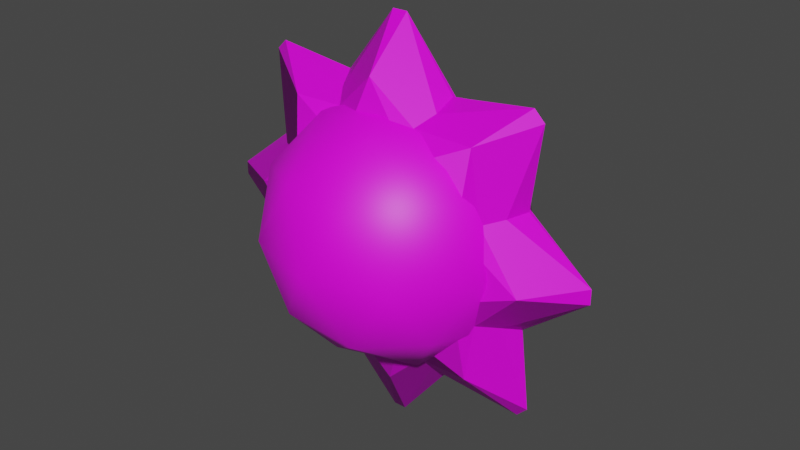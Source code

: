# Source: Sol.blend  (saved by Blender 3.1.7; exported with 4.5.12 LTS)
import bpy
from mathutils import Matrix  # noqa: F401  (used for matrix-valued properties, if any)

bpy.ops.wm.read_factory_settings(use_empty=True)
scene = bpy.context.scene
scene.name = 'Scene'

# ---- collections
col_collection = bpy.data.collections.new('Collection'); scene.collection.children.link(col_collection)

# ---- images (referenced by path relative to the original .blend; pixels are not part of the script)
import os
ASSET_DIR = os.environ.get("B2B_ASSET_DIR", "")  # directory of the original .blend (textures are referenced by path, not embedded)
HERE = os.path.dirname(os.path.abspath(__file__))  # packed textures are extracted next to this script under _unpacked/

def load_image(name, relpath, width, height, colorspace="sRGB"):
    """Load a texture the original file referenced (path relative to the .blend, or extracted next to this script)."""
    p = next((c for c in (os.path.join(HERE, relpath), os.path.join(ASSET_DIR, relpath)) if relpath and os.path.exists(c)), "")
    if p:
        img = bpy.data.images.load(p, check_existing=True)
        img.name = name
    else:  # same state as the original file: an image datablock whose file is absent (Cycles renders it pink)
        img = bpy.data.images.new(name, width, height)
        img.source = "FILE"
        img.filepath = "//" + (relpath or name)
    img.colorspace_settings.name = colorspace
    return img
img_sol01___default_base_color = load_image('_Sol01___Default Base Color', '', 1024, 1024, 'sRGB')
img_sol02___default_base_color = load_image('_Sol02___Default Base Color', '', 1024, 1024, 'sRGB')

# ---- materials (node trees are filled in below, after node groups)
mat_sol01___default = bpy.data.materials.new('_Sol01___Default')
mat_sol01___default.use_transparent_shadow = False
mat_sol02___default = bpy.data.materials.new('_Sol02___Default')
mat_sol02___default.use_transparent_shadow = False

# ---- material node trees
mat_sol01___default.use_nodes = True; mat_sol01___default.node_tree.nodes.clear()
_N = mat_sol01___default.node_tree.nodes; _L = mat_sol01___default.node_tree.links
n0 = _N.new('ShaderNodeBsdfPrincipled'); n0.name = 'Principled BSDF'; n0.location = (10, 300)
n0.distribution = 'GGX'
n0.subsurface_method = 'RANDOM_WALK_SKIN'
n0.inputs[3].default_value = 1.45
n0.inputs[27].default_value = (0.0, 0.0, 0.0, 1.0)
n0.inputs[28].default_value = 1.0
n1 = _N.new('ShaderNodeOutputMaterial'); n1.name = 'Material Output'; n1.location = (300, 300)
n2 = _N.new('ShaderNodeTexImage'); n2.name = 'Image Texture'; n2.location = (-280, 275)
n2.image = img_sol01___default_base_color
_L.new(n0.outputs[0], n1.inputs[0])
_L.new(n2.outputs[0], n0.inputs[0])
n1.is_active_output = True
mat_sol02___default.use_nodes = True; mat_sol02___default.node_tree.nodes.clear()
_N = mat_sol02___default.node_tree.nodes; _L = mat_sol02___default.node_tree.links
n0 = _N.new('ShaderNodeBsdfPrincipled'); n0.name = 'Principled BSDF'; n0.location = (10, 300)
n0.distribution = 'GGX'
n0.subsurface_method = 'RANDOM_WALK_SKIN'
n0.inputs[3].default_value = 1.45
n0.inputs[27].default_value = (0.0, 0.0, 0.0, 1.0)
n0.inputs[28].default_value = 1.0
n1 = _N.new('ShaderNodeOutputMaterial'); n1.name = 'Material Output'; n1.location = (300, 300)
n2 = _N.new('ShaderNodeTexImage'); n2.name = 'Image Texture'; n2.location = (-280, 275)
n2.image = img_sol02___default_base_color
_L.new(n0.outputs[0], n1.inputs[0])
_L.new(n2.outputs[0], n0.inputs[0])
n1.is_active_output = True

# ---- world
world_world = bpy.data.worlds.new('World'); scene.world = world_world
world_world.use_nodes = True; world_world.node_tree.nodes.clear()
_N = world_world.node_tree.nodes; _L = world_world.node_tree.links
n0 = _N.new('ShaderNodeOutputWorld'); n0.name = 'World Output'; n0.location = (300, 300)
n1 = _N.new('ShaderNodeBackground'); n1.name = 'Background'; n1.location = (10, 300)
n1.inputs[0].default_value = (0.05088, 0.05088, 0.05088, 1.0)
_L.new(n1.outputs[0], n0.inputs[0])
n0.is_active_output = True
world_world.color = (0.05088, 0.05088, 0.05088)
world_world.use_sun_shadow = False
world_world.sun_shadow_jitter_overblur = 0.0

# ---- meshes
me_sun_483 = bpy.data.meshes.new('Sun_483')
me_sun_483.from_pydata([(-0.2045, 60.96, 17.08), (9.212, 58.29, 17.08), (2.705, 58.29, 8.125), (15.82, 51.06, 17.08), (12.12, 52.47, 8.125), (4.746, 51.06, 1.844), (-7.823, 58.29, 11.55), (-4.913, 52.47, 2.59), (-13.17, 51.06, 7.664), (-7.823, 58.29, 22.62), (-15.44, 52.47, 17.08), (-13.17, 51.06, 26.5), (2.705, 58.29, 26.04), (-4.913, 52.47, 31.57), (4.746, 51.06, 32.32), (12.12, 52.47, 26.04), (16.83, 43.05, 22.62), (16.83, 43.05, 11.55), (12.76, 35.04, 26.5), (15.03, 33.63, 17.08), (12.76, 35.04, 7.664), (10.32, 43.05, 2.59), (-0.2045, 43.05, -0.8311), (4.504, 33.63, 2.59), (-5.155, 35.04, 1.844), (-10.73, 43.05, 2.59), (-17.24, 43.05, 11.55), (-12.53, 33.63, 8.125), (-16.23, 35.04, 17.08), (-17.24, 43.05, 22.62), (-10.73, 43.05, 31.57), (-12.53, 33.63, 26.04), (-5.155, 35.04, 32.32), (-0.2045, 43.05, 34.99), (10.32, 43.05, 31.57), (4.504, 33.63, 31.57), (-0.2045, 25.14, 17.08), (-3.115, 27.81, 8.125), (7.414, 27.81, 11.55), (-9.622, 27.81, 17.08), (-3.115, 27.81, 26.04), (7.414, 27.81, 22.62), (-0.029, 61.25, 17.06), (19.06, 63.61, 17.06), (-0.029, 58.81, 13.53), (20.53, 62.13, 17.06), (13.49, 58.66, 13.2), (-0.029, 52.15, 10.96), (18.18, 43.05, 17.06), (15.74, 43.05, 13.53), (12.31, 43.05, 10.96), (-0.029, 43.05, 10.01), (-19.19, 63.53, 17.06), (-13.55, 58.66, 13.2), (-20.51, 62.21, 17.06), (-12.37, 43.05, 10.96), (-15.79, 43.05, 13.53), (-18.23, 43.05, 17.06), (-0.029, 58.81, 20.58), (-13.55, 58.66, 20.91), (-0.029, 52.15, 23.15), (-15.79, 43.05, 20.58), (-12.37, 43.05, 23.15), (-0.029, 43.05, 24.1), (13.49, 58.66, 20.91), (12.31, 43.05, 23.15), (15.74, 43.05, 20.58), (-0.029, 24.85, 17.06), (-0.029, 27.28, 13.53), (19.07, 22.5, 17.06), (-0.029, 33.95, 10.96), (13.49, 27.44, 13.2), (20.52, 23.95, 17.06), (-19.22, 22.6, 17.06), (-20.48, 23.86, 17.06), (-13.55, 27.44, 13.2), (-0.029, 27.28, 20.58), (-0.029, 33.95, 23.15), (-13.55, 27.44, 20.91), (13.49, 27.44, 20.91), (-12.9, 55.92, 17.06), (-1.073, 71.08, 17.06), (-11.18, 54.2, 13.53), (1.015, 71.08, 17.06), (-1.508, 63.65, 13.2), (-6.465, 49.49, 10.96), (12.84, 55.92, 17.06), (11.12, 54.2, 13.53), (8.698, 51.78, 10.96), (-0.029, 43.05, 10.01), (-28.06, 43.98, 17.06), (-20.63, 44.53, 13.2), (-28.06, 42.12, 17.06), (-8.756, 34.32, 10.96), (-11.18, 31.9, 13.53), (-12.9, 30.18, 17.06), (-11.18, 54.2, 20.58), (-20.63, 44.53, 20.91), (-6.465, 49.49, 23.15), (-11.18, 31.9, 20.58), (-8.756, 34.32, 23.15), (-0.029, 43.05, 24.1), (-1.508, 63.65, 20.91), (8.698, 51.78, 23.15), (11.12, 54.2, 20.58), (12.84, 30.18, 17.06), (11.12, 31.9, 13.53), (28.0, 42.02, 17.06), (6.407, 36.61, 10.96), (20.57, 41.57, 13.2), (28.0, 44.07, 17.06), (0.8604, 15.02, 17.06), (-0.9184, 15.02, 17.06), (1.45, 22.45, 13.2), (11.12, 31.9, 20.58), (6.407, 36.61, 23.15), (1.45, 22.45, 20.91), (20.57, 41.57, 20.91)], [], [(0, 1, 2), (1, 3, 4), (1, 4, 2), (2, 4, 5), (0, 2, 6), (2, 5, 7), (2, 7, 6), (6, 7, 8), (0, 6, 9), (6, 8, 10), (6, 10, 9), (9, 10, 11), (0, 9, 12), (9, 11, 13), (9, 13, 12), (12, 13, 14), (0, 12, 1), (12, 14, 15), (12, 15, 1), (1, 15, 3), (3, 16, 17), (16, 18, 19), (16, 19, 17), (17, 19, 20), (5, 21, 22), (21, 20, 23), (21, 23, 22), (22, 23, 24), (8, 25, 26), (25, 24, 27), (25, 27, 26), (26, 27, 28), (11, 29, 30), (29, 28, 31), (29, 31, 30), (30, 31, 32), (14, 33, 34), (33, 32, 35), (33, 35, 34), (34, 35, 18), (20, 21, 17), (21, 5, 4), (21, 4, 17), (17, 4, 3), (24, 25, 22), (25, 8, 7), (25, 7, 22), (22, 7, 5), (28, 29, 26), (29, 11, 10), (29, 10, 26), (26, 10, 8), (32, 33, 30), (33, 14, 13), (33, 13, 30), (30, 13, 11), (18, 16, 34), (16, 3, 15), (16, 15, 34), (34, 15, 14), (36, 37, 38), (37, 24, 23), (37, 23, 38), (38, 23, 20), (36, 39, 37), (39, 28, 27), (39, 27, 37), (37, 27, 24), (36, 40, 39), (40, 32, 31), (40, 31, 39), (39, 31, 28), (36, 41, 40), (41, 18, 35), (41, 35, 40), (40, 35, 32), (36, 38, 41), (38, 20, 19), (38, 19, 41), (41, 19, 18), (42, 43, 44), (43, 45, 46), (43, 46, 44), (44, 46, 47), (45, 48, 49), (45, 49, 46), (46, 49, 50), (46, 50, 47), (47, 50, 51), (42, 44, 52), (44, 47, 53), (44, 53, 52), (52, 53, 54), (47, 51, 55), (47, 55, 53), (53, 55, 56), (53, 56, 54), (54, 56, 57), (42, 52, 58), (52, 54, 59), (52, 59, 58), (58, 59, 60), (54, 57, 61), (54, 61, 59), (59, 61, 62), (59, 62, 60), (60, 62, 63), (42, 58, 43), (58, 60, 64), (58, 64, 43), (43, 64, 45), (60, 63, 65), (60, 65, 64), (64, 65, 66), (64, 66, 45), (45, 66, 48), (67, 68, 69), (68, 70, 71), (68, 71, 69), (69, 71, 72), (70, 51, 50), (70, 50, 71), (71, 50, 49), (71, 49, 72), (72, 49, 48), (67, 73, 68), (73, 74, 75), (73, 75, 68), (68, 75, 70), (74, 57, 56), (74, 56, 75), (75, 56, 55), (75, 55, 70), (70, 55, 51), (67, 76, 73), (76, 77, 78), (76, 78, 73), (73, 78, 74), (77, 63, 62), (77, 62, 78), (78, 62, 61), (78, 61, 74), (74, 61, 57), (67, 69, 76), (69, 72, 79), (69, 79, 76), (76, 79, 77), (72, 48, 66), (72, 66, 79), (79, 66, 65), (79, 65, 77), (77, 65, 63), (80, 81, 82), (81, 83, 84), (81, 84, 82), (82, 84, 85), (83, 86, 87), (83, 87, 84), (84, 87, 88), (84, 88, 85), (85, 88, 89), (80, 82, 90), (82, 85, 91), (82, 91, 90), (90, 91, 92), (85, 89, 93), (85, 93, 91), (91, 93, 94), (91, 94, 92), (92, 94, 95), (80, 90, 96), (90, 92, 97), (90, 97, 96), (96, 97, 98), (92, 95, 99), (92, 99, 97), (97, 99, 100), (97, 100, 98), (98, 100, 101), (80, 96, 81), (96, 98, 102), (96, 102, 81), (81, 102, 83), (98, 101, 103), (98, 103, 102), (102, 103, 104), (102, 104, 83), (83, 104, 86), (105, 106, 107), (106, 108, 109), (106, 109, 107), (107, 109, 110), (108, 89, 88), (108, 88, 109), (109, 88, 87), (109, 87, 110), (110, 87, 86), (105, 111, 106), (111, 112, 113), (111, 113, 106), (106, 113, 108), (112, 95, 94), (112, 94, 113), (113, 94, 93), (113, 93, 108), (108, 93, 89), (105, 114, 111), (114, 115, 116), (114, 116, 111), (111, 116, 112), (115, 101, 100), (115, 100, 116), (116, 100, 99), (116, 99, 112), (112, 99, 95), (105, 107, 114), (107, 110, 117), (107, 117, 114), (114, 117, 115), (110, 86, 104), (110, 104, 117), (117, 104, 103), (117, 103, 115), (115, 103, 101)])
me_sun_483.polygons.foreach_set('use_smooth', [1, 1, 1, 1, 1, 1, 1, 1, 1, 1, 1, 1, 1, 1, 1, 1, 1, 1, 1, 1, 1, 1, 1, 1, 1, 1, 1, 1, 1, 1, 1, 1, 1, 1, 1, 1, 1, 1, 1, 1, 1, 1, 1, 1, 1, 1, 1, 1, 1, 1, 1, 1, 1, 1, 1, 1, 1, 1, 1, 1, 1, 1, 1, 1, 1, 1, 1, 1, 1, 1, 1, 1, 1, 1, 1, 1, 1, 1, 1, 1, 0, 0, 0, 0, 0, 0, 0, 0, 0, 0, 0, 0, 0, 0, 0, 0, 0, 0, 0, 0, 0, 0, 0, 0, 0, 0, 0, 0, 0, 0, 0, 0, 0, 0, 0, 0, 0, 0, 0, 0, 0, 0, 0, 0, 0, 0, 0, 0, 0, 0, 0, 0, 0, 0, 0, 0, 0, 0, 0, 0, 0, 0, 0, 0, 0, 0, 0, 0, 0, 0, 0, 0, 0, 0, 0, 0, 0, 0, 0, 0, 0, 0, 0, 0, 0, 0, 0, 0, 0, 0, 0, 0, 0, 0, 0, 0, 0, 0, 0, 0, 0, 0, 0, 0, 0, 0, 0, 0, 0, 0, 0, 0, 0, 0, 0, 0, 0, 0, 0, 0, 0, 0, 0, 0, 0, 0, 0, 0, 0, 0, 0, 0, 0, 0, 0, 0, 0, 0, 0, 0, 0, 0, 0, 0])
me_sun_483.polygons.foreach_set('material_index', [0, 0, 0, 0, 0, 0, 0, 0, 0, 0, 0, 0, 0, 0, 0, 0, 0, 0, 0, 0, 0, 0, 0, 0, 0, 0, 0, 0, 0, 0, 0, 0, 0, 0, 0, 0, 0, 0, 0, 0, 0, 0, 0, 0, 0, 0, 0, 0, 0, 0, 0, 0, 0, 0, 0, 0, 0, 0, 0, 0, 0, 0, 0, 0, 0, 0, 0, 0, 0, 0, 0, 0, 0, 0, 0, 0, 0, 0, 0, 0, 1, 1, 1, 1, 1, 1, 1, 1, 1, 1, 1, 1, 1, 1, 1, 1, 1, 1, 1, 1, 1, 1, 1, 1, 1, 1, 1, 1, 1, 1, 1, 1, 1, 1, 1, 1, 1, 1, 1, 1, 1, 1, 1, 1, 1, 1, 1, 1, 1, 1, 1, 1, 1, 1, 1, 1, 1, 1, 1, 1, 1, 1, 1, 1, 1, 1, 1, 1, 1, 1, 1, 1, 1, 1, 1, 1, 1, 1, 1, 1, 1, 1, 1, 1, 1, 1, 1, 1, 1, 1, 1, 1, 1, 1, 1, 1, 1, 1, 1, 1, 1, 1, 1, 1, 1, 1, 1, 1, 1, 1, 1, 1, 1, 1, 1, 1, 1, 1, 1, 1, 1, 1, 1, 1, 1, 1, 1, 1, 1, 1, 1, 1, 1, 1, 1, 1, 1, 1, 1, 1, 1, 1, 1, 1])
_uv = me_sun_483.uv_layers.new(name='UVMap')
_uv.uv.foreach_set('vector', [0.6, 1.0, 0.5, 0.8238, 0.7, 0.8238, 0.5, 0.8238, 0.5, 0.6476, 0.6, 0.6762, 0.5, 0.8238, 0.6, 0.6762, 0.7, 0.8238, 0.7, 0.8238, 0.6, 0.6762, 0.7, 0.6476, 0.8, 1.0, 0.7, 0.8238, 0.9, 0.8238, 0.7, 0.8238, 0.7, 0.6476, 0.8, 0.6762, 0.7, 0.8238, 0.8, 0.6762, 0.9, 0.8238, 0.9, 0.8238, 0.8, 0.6762, 0.9, 0.6476, 0.0, 1.0, -0.1, 0.8238, 0.1, 0.8238, -0.1, 0.8238, -0.1, 0.6476, 0.0, 0.6762, -0.1, 0.8238, 0.0, 0.6762, 0.1, 0.8238, 0.1, 0.8238, 0.0, 0.6762, 0.1, 0.6476, 0.2, 1.0, 0.1, 0.8238, 0.3, 0.8238, 0.1, 0.8238, 0.1, 0.6476, 0.2, 0.6762, 0.1, 0.8238, 0.2, 0.6762, 0.3, 0.8238, 0.3, 0.8238, 0.2, 0.6762, 0.3, 0.6476, 0.4, 1.0, 0.3, 0.8238, 0.5, 0.8238, 0.3, 0.8238, 0.3, 0.6476, 0.4, 0.6762, 0.3, 0.8238, 0.4, 0.6762, 0.5, 0.8238, 0.5, 0.8238, 0.4, 0.6762, 0.5, 0.6476, 0.5, 0.6476, 0.45, 0.5, 0.55, 0.5, 0.45, 0.5, 0.4, 0.3524, 0.5, 0.3238, 0.45, 0.5, 0.5, 0.3238, 0.55, 0.5, 0.55, 0.5, 0.5, 0.3238, 0.6, 0.3524, 0.7, 0.6476, 0.65, 0.5, 0.75, 0.5, 0.65, 0.5, 0.6, 0.3524, 0.7, 0.3238, 0.65, 0.5, 0.7, 0.3238, 0.75, 0.5, 0.75, 0.5, 0.7, 0.3238, 0.8, 0.3524, 0.9, 0.6476, 0.85, 0.5, 0.95, 0.5, 0.85, 0.5, 0.8, 0.3524, 0.9, 0.3238, 0.85, 0.5, 0.9, 0.3238, 0.95, 0.5, -0.05, 0.5, -0.1, 0.3238, 0.0, 0.3524, 0.1, 0.6476, 0.05, 0.5, 0.15, 0.5, 0.05, 0.5, 0.0, 0.3524, 0.1, 0.3238, 0.05, 0.5, 0.1, 0.3238, 0.15, 0.5, 0.15, 0.5, 0.1, 0.3238, 0.2, 0.3524, 0.3, 0.6476, 0.25, 0.5, 0.35, 0.5, 0.25, 0.5, 0.2, 0.3524, 0.3, 0.3238, 0.25, 0.5, 0.3, 0.3238, 0.35, 0.5, 0.35, 0.5, 0.3, 0.3238, 0.4, 0.3524, 0.6, 0.3524, 0.65, 0.5, 0.55, 0.5, 0.65, 0.5, 0.7, 0.6476, 0.6, 0.6762, 0.65, 0.5, 0.6, 0.6762, 0.55, 0.5, 0.55, 0.5, 0.6, 0.6762, 0.5, 0.6476, 0.8, 0.3524, 0.85, 0.5, 0.75, 0.5, 0.85, 0.5, 0.9, 0.6476, 0.8, 0.6762, 0.85, 0.5, 0.8, 0.6762, 0.75, 0.5, 0.75, 0.5, 0.8, 0.6762, 0.7, 0.6476, 0.0, 0.3524, 0.05, 0.5, -0.05, 0.5, 0.05, 0.5, 0.1, 0.6476, 0.0, 0.6762, 0.05, 0.5, 0.0, 0.6762, -0.05, 0.5, -0.05, 0.5, 0.0, 0.6762, -0.1, 0.6476, 0.2, 0.3524, 0.25, 0.5, 0.15, 0.5, 0.25, 0.5, 0.3, 0.6476, 0.2, 0.6762, 0.25, 0.5, 0.2, 0.6762, 0.15, 0.5, 0.15, 0.5, 0.2, 0.6762, 0.1, 0.6476, 0.4, 0.3524, 0.45, 0.5, 0.35, 0.5, 0.45, 0.5, 0.5, 0.6476, 0.4, 0.6762, 0.45, 0.5, 0.4, 0.6762, 0.35, 0.5, 0.35, 0.5, 0.4, 0.6762, 0.3, 0.6476, 0.7, 0.0, 0.8, 0.1762, 0.6, 0.1762, 0.8, 0.1762, 0.8, 0.3524, 0.7, 0.3238, 0.8, 0.1762, 0.7, 0.3238, 0.6, 0.1762, 0.6, 0.1762, 0.7, 0.3238, 0.6, 0.3524, -0.1, 0.0, 0.0, 0.1762, -0.2, 0.1762, 0.0, 0.1762, 0.0, 0.3524, -0.1, 0.3238, 0.0, 0.1762, -0.1, 0.3238, -0.2, 0.1762, 0.8, 0.1762, 0.9, 0.3238, 0.8, 0.3524, 0.1, 0.0, 0.2, 0.1762, 0.0, 0.1762, 0.2, 0.1762, 0.2, 0.3524, 0.1, 0.3238, 0.2, 0.1762, 0.1, 0.3238, 0.0, 0.1762, 0.0, 0.1762, 0.1, 0.3238, 0.0, 0.3524, 0.3, 0.0, 0.4, 0.1762, 0.2, 0.1762, 0.4, 0.1762, 0.4, 0.3524, 0.3, 0.3238, 0.4, 0.1762, 0.3, 0.3238, 0.2, 0.1762, 0.2, 0.1762, 0.3, 0.3238, 0.2, 0.3524, 0.5, 0.0, 0.6, 0.1762, 0.4, 0.1762, 0.6, 0.1762, 0.6, 0.3524, 0.5, 0.3238, 0.6, 0.1762, 0.5, 0.3238, 0.4, 0.1762, 0.4, 0.1762, 0.5, 0.3238, 0.4, 0.3524, 0.625, 1.0, 0.5, 0.8333, 0.75, 0.8333, 0.5, 0.8333, 0.5, 0.6667, 0.625, 0.718, 0.5, 0.8333, 0.625, 0.718, 0.75, 0.8333, 0.75, 0.8333, 0.625, 0.718, 0.75, 0.6667, 0.5, 0.6667, 0.5, 0.5, 0.5833, 0.5, 0.5, 0.6667, 0.5833, 0.5, 0.625, 0.718, 0.625, 0.718, 0.5833, 0.5, 0.6667, 0.5, 0.625, 0.718, 0.6667, 0.5, 0.75, 0.6667, 0.75, 0.6667, 0.6667, 0.5, 0.75, 0.5, 0.875, 1.0, 0.75, 0.8333, 1.0, 0.8333, 0.75, 0.8333, 0.75, 0.6667, 0.875, 0.718, 0.75, 0.8333, 0.875, 0.718, 1.0, 0.8333, 1.0, 0.8333, 0.875, 0.718, 1.0, 0.6667, 0.75, 0.6667, 0.75, 0.5, 0.8333, 0.5, 0.75, 0.6667, 0.8333, 0.5, 0.875, 0.718, 0.875, 0.718, 0.8333, 0.5, 0.9167, 0.5, 0.875, 0.718, 0.9167, 0.5, 1.0, 0.6667, 1.0, 0.6667, 0.9167, 0.5, 1.0, 0.5, 0.125, 1.0, 0.0, 0.8333, 0.25, 0.8333, 0.0, 0.8333, 0.0, 0.6667, 0.125, 0.718, 0.0, 0.8333, 0.125, 0.718, 0.25, 0.8333, 0.25, 0.8333, 0.125, 0.718, 0.25, 0.6667, 0.0, 0.6667, 0.0, 0.5, 0.0833, 0.5, 0.0, 0.6667, 0.0833, 0.5, 0.125, 0.718, 0.125, 0.718, 0.0833, 0.5, 0.1667, 0.5, 0.125, 0.718, 0.1667, 0.5, 0.25, 0.6667, 0.25, 0.6667, 0.1667, 0.5, 0.25, 0.5, 0.375, 1.0, 0.25, 0.8333, 0.5, 0.8333, 0.25, 0.8333, 0.25, 0.6667, 0.375, 0.718, 0.25, 0.8333, 0.375, 0.718, 0.5, 0.8333, 0.5, 0.8333, 0.375, 0.718, 0.5, 0.6667, 0.25, 0.6667, 0.25, 0.5, 0.3333, 0.5, 0.25, 0.6667, 0.3333, 0.5, 0.375, 0.718, 0.375, 0.718, 0.3333, 0.5, 0.4167, 0.5, 0.375, 0.718, 0.4167, 0.5, 0.5, 0.6667, 0.5, 0.6667, 0.4167, 0.5, 0.5, 0.5, 0.625, 0.0, 0.75, 0.1667, 0.5, 0.1667, 0.75, 0.1667, 0.75, 0.3333, 0.625, 0.282, 0.75, 0.1667, 0.625, 0.282, 0.5, 0.1667, 0.5, 0.1667, 0.625, 0.282, 0.5, 0.3333, 0.75, 0.3333, 0.75, 0.5, 0.6667, 0.5, 0.75, 0.3333, 0.6667, 0.5, 0.625, 0.282, 0.625, 0.282, 0.6667, 0.5, 0.5833, 0.5, 0.625, 0.282, 0.5833, 0.5, 0.5, 0.3333, 0.5, 0.3333, 0.5833, 0.5, 0.5, 0.5, 0.875, 0.0, 1.0, 0.1667, 0.75, 0.1667, 1.0, 0.1667, 1.0, 0.3333, 0.875, 0.282, 1.0, 0.1667, 0.875, 0.282, 0.75, 0.1667, 0.75, 0.1667, 0.875, 0.282, 0.75, 0.3333, 1.0, 0.3333, 1.0, 0.5, 0.9167, 0.5, 1.0, 0.3333, 0.9167, 0.5, 0.875, 0.282, 0.875, 0.282, 0.9167, 0.5, 0.8333, 0.5, 0.875, 0.282, 0.8333, 0.5, 0.75, 0.3333, 0.75, 0.3333, 0.8333, 0.5, 0.75, 0.5, 0.125, 0.0, 0.25, 0.1667, 0.0, 0.1667, 0.25, 0.1667, 0.25, 0.3333, 0.125, 0.282, 0.25, 0.1667, 0.125, 0.282, 0.0, 0.1667, 0.0, 0.1667, 0.125, 0.282, 0.0, 0.3333, 0.25, 0.3333, 0.25, 0.5, 0.1667, 0.5, 0.25, 0.3333, 0.1667, 0.5, 0.125, 0.282, 0.125, 0.282, 0.1667, 0.5, 0.0833, 0.5, 0.125, 0.282, 0.0833, 0.5, 0.0, 0.3333, 0.0, 0.3333, 0.0833, 0.5, 0.0, 0.5, 0.375, 0.0, 0.5, 0.1667, 0.25, 0.1667, 0.5, 0.1667, 0.5, 0.3333, 0.375, 0.282, 0.5, 0.1667, 0.375, 0.282, 0.25, 0.1667, 0.25, 0.1667, 0.375, 0.282, 0.25, 0.3333, 0.5, 0.3333, 0.5, 0.5, 0.4167, 0.5, 0.5, 0.3333, 0.4167, 0.5, 0.375, 0.282, 0.375, 0.282, 0.4167, 0.5, 0.3333, 0.5, 0.375, 0.282, 0.3333, 0.5, 0.25, 0.3333, 0.25, 0.3333, 0.3333, 0.5, 0.25, 0.5, 0.625, 1.0, 0.5, 0.8333, 0.75, 0.8333, 0.5, 0.8333, 0.5, 0.6667, 0.625, 0.718, 0.5, 0.8333, 0.625, 0.718, 0.75, 0.8333, 0.75, 0.8333, 0.625, 0.718, 0.75, 0.6667, 0.5, 0.6667, 0.5, 0.5, 0.5833, 0.5, 0.5, 0.6667, 0.5833, 0.5, 0.625, 0.718, 0.625, 0.718, 0.5833, 0.5, 0.6667, 0.5, 0.625, 0.718, 0.6667, 0.5, 0.75, 0.6667, 0.75, 0.6667, 0.6667, 0.5, 0.75, 0.5, 0.875, 1.0, 0.75, 0.8333, 1.0, 0.8333, 0.75, 0.8333, 0.75, 0.6667, 0.875, 0.718, 0.75, 0.8333, 0.875, 0.718, 1.0, 0.8333, 1.0, 0.8333, 0.875, 0.718, 1.0, 0.6667, 0.75, 0.6667, 0.75, 0.5, 0.8333, 0.5, 0.75, 0.6667, 0.8333, 0.5, 0.875, 0.718, 0.875, 0.718, 0.8333, 0.5, 0.9167, 0.5, 0.875, 0.718, 0.9167, 0.5, 1.0, 0.6667, 1.0, 0.6667, 0.9167, 0.5, 1.0, 0.5, 0.125, 1.0, 0.0, 0.8333, 0.25, 0.8333, 0.0, 0.8333, 0.0, 0.6667, 0.125, 0.718, 0.0, 0.8333, 0.125, 0.718, 0.25, 0.8333, 0.25, 0.8333, 0.125, 0.718, 0.25, 0.6667, 0.0, 0.6667, 0.0, 0.5, 0.0833, 0.5, 0.0, 0.6667, 0.0833, 0.5, 0.125, 0.718, 0.125, 0.718, 0.0833, 0.5, 0.1667, 0.5, 0.125, 0.718, 0.1667, 0.5, 0.25, 0.6667, 0.25, 0.6667, 0.1667, 0.5, 0.25, 0.5, 0.375, 1.0, 0.25, 0.8333, 0.5, 0.8333, 0.25, 0.8333, 0.25, 0.6667, 0.375, 0.718, 0.25, 0.8333, 0.375, 0.718, 0.5, 0.8333, 0.5, 0.8333, 0.375, 0.718, 0.5, 0.6667, 0.25, 0.6667, 0.25, 0.5, 0.3333, 0.5, 0.25, 0.6667, 0.3333, 0.5, 0.375, 0.718, 0.375, 0.718, 0.3333, 0.5, 0.4167, 0.5, 0.375, 0.718, 0.4167, 0.5, 0.5, 0.6667, 0.5, 0.6667, 0.4167, 0.5, 0.5, 0.5, 0.625, 0.0, 0.75, 0.1667, 0.5, 0.1667, 0.75, 0.1667, 0.75, 0.3333, 0.625, 0.282, 0.75, 0.1667, 0.625, 0.282, 0.5, 0.1667, 0.5, 0.1667, 0.625, 0.282, 0.5, 0.3333, 0.75, 0.3333, 0.75, 0.5, 0.6667, 0.5, 0.75, 0.3333, 0.6667, 0.5, 0.625, 0.282, 0.625, 0.282, 0.6667, 0.5, 0.5833, 0.5, 0.625, 0.282, 0.5833, 0.5, 0.5, 0.3333, 0.5, 0.3333, 0.5833, 0.5, 0.5, 0.5, 0.875, 0.0, 1.0, 0.1667, 0.75, 0.1667, 1.0, 0.1667, 1.0, 0.3333, 0.875, 0.282, 1.0, 0.1667, 0.875, 0.282, 0.75, 0.1667, 0.75, 0.1667, 0.875, 0.282, 0.75, 0.3333, 1.0, 0.3333, 1.0, 0.5, 0.9167, 0.5, 1.0, 0.3333, 0.9167, 0.5, 0.875, 0.282, 0.875, 0.282, 0.9167, 0.5, 0.8333, 0.5, 0.875, 0.282, 0.8333, 0.5, 0.75, 0.3333, 0.75, 0.3333, 0.8333, 0.5, 0.75, 0.5, 0.125, 0.0, 0.25, 0.1667, 0.0, 0.1667, 0.25, 0.1667, 0.25, 0.3333, 0.125, 0.282, 0.25, 0.1667, 0.125, 0.282, 0.0, 0.1667, 0.0, 0.1667, 0.125, 0.282, 0.0, 0.3333, 0.25, 0.3333, 0.25, 0.5, 0.1667, 0.5, 0.25, 0.3333, 0.1667, 0.5, 0.125, 0.282, 0.125, 0.282, 0.1667, 0.5, 0.0833, 0.5, 0.125, 0.282, 0.0833, 0.5, 0.0, 0.3333, 0.0, 0.3333, 0.0833, 0.5, 0.0, 0.5, 0.375, 0.0, 0.5, 0.1667, 0.25, 0.1667, 0.5, 0.1667, 0.5, 0.3333, 0.375, 0.282, 0.5, 0.1667, 0.375, 0.282, 0.25, 0.1667, 0.25, 0.1667, 0.375, 0.282, 0.25, 0.3333, 0.5, 0.3333, 0.5, 0.5, 0.4167, 0.5, 0.5, 0.3333, 0.4167, 0.5, 0.375, 0.282, 0.375, 0.282, 0.4167, 0.5, 0.3333, 0.5, 0.375, 0.282, 0.3333, 0.5, 0.25, 0.3333, 0.25, 0.3333, 0.3333, 0.5, 0.25, 0.5])
me_sun_483.materials.append(mat_sol01___default)
me_sun_483.materials.append(mat_sol02___default)
me_sun_483.use_remesh_fix_poles = True
me_sun_483.use_remesh_preserve_attributes = False
me_sun_483.update()
me_sun_483.normals_split_custom_set([tuple(v) for v in zip(*[iter([1.572e-06, 1.0, -1.017e-06, 0.5257, 0.8507, -1.549e-06, 0.1625, 0.8507, -0.5, 0.5257, 0.8507, -1.549e-06, 0.8944, 0.4472, -1.004e-06, 0.6882, 0.5257, -0.5, 0.5257, 0.8507, -1.549e-06, 0.6882, 0.5257, -0.5, 0.1625, 0.8507, -0.5, 0.1625, 0.8507, -0.5, 0.6882, 0.5257, -0.5, 0.2764, 0.4472, -0.8507, 1.572e-06, 1.0, -1.017e-06, 0.1625, 0.8507, -0.5, -0.4253, 0.8506, -0.309, 0.1625, 0.8507, -0.5, 0.2764, 0.4472, -0.8507, -0.2629, 0.5257, -0.809, 0.1625, 0.8507, -0.5, -0.2629, 0.5257, -0.809, -0.4253, 0.8506, -0.309, -0.4253, 0.8506, -0.309, -0.2629, 0.5257, -0.809, -0.7236, 0.4472, -0.5257, 1.572e-06, 1.0, -1.017e-06, -0.4253, 0.8506, -0.309, -0.4253, 0.8507, 0.309, -0.4253, 0.8506, -0.309, -0.7236, 0.4472, -0.5257, -0.8507, 0.5257, -8.808e-07, -0.4253, 0.8506, -0.309, -0.8507, 0.5257, -8.808e-07, -0.4253, 0.8507, 0.309, -0.4253, 0.8507, 0.309, -0.8507, 0.5257, -8.808e-07, -0.7236, 0.4472, 0.5257, 1.572e-06, 1.0, -1.017e-06, -0.4253, 0.8507, 0.309, 0.1625, 0.8506, 0.5, -0.4253, 0.8507, 0.309, -0.7236, 0.4472, 0.5257, -0.2629, 0.5257, 0.809, -0.4253, 0.8507, 0.309, -0.2629, 0.5257, 0.809, 0.1625, 0.8506, 0.5, 0.1625, 0.8506, 0.5, -0.2629, 0.5257, 0.809, 0.2764, 0.4472, 0.8507, 1.572e-06, 1.0, -1.017e-06, 0.1625, 0.8506, 0.5, 0.5257, 0.8507, -1.549e-06, 0.1625, 0.8506, 0.5, 0.2764, 0.4472, 0.8507, 0.6882, 0.5257, 0.5, 0.1625, 0.8506, 0.5, 0.6882, 0.5257, 0.5, 0.5257, 0.8507, -1.549e-06, 0.5257, 0.8507, -1.549e-06, 0.6882, 0.5257, 0.5, 0.8944, 0.4472, -1.004e-06, 0.8944, 0.4472, -1.004e-06, 0.9511, -1.085e-06, 0.309, 0.9511, -9.285e-07, -0.309, 0.9511, -1.085e-06, 0.309, 0.7236, -0.4472, 0.5257, 0.8507, -0.5257, -8.808e-07, 0.9511, -1.085e-06, 0.309, 0.8507, -0.5257, -8.808e-07, 0.9511, -9.285e-07, -0.309, 0.9511, -9.285e-07, -0.309, 0.8507, -0.5257, -8.808e-07, 0.7236, -0.4472, -0.5257, 0.2764, 0.4472, -0.8507, 0.5878, -2.258e-06, -0.809, 3.651e-07, 2.918e-07, -1.0, 0.5878, -2.258e-06, -0.809, 0.7236, -0.4472, -0.5257, 0.2629, -0.5257, -0.809, 0.5878, -2.258e-06, -0.809, 0.2629, -0.5257, -0.809, 3.651e-07, 2.918e-07, -1.0, 3.651e-07, 2.918e-07, -1.0, 0.2629, -0.5257, -0.809, -0.2764, -0.4472, -0.8506, -0.7236, 0.4472, -0.5257, -0.5878, 1.735e-06, -0.809, -0.9511, 1.104e-06, -0.309, -0.5878, 1.735e-06, -0.809, -0.2764, -0.4472, -0.8506, -0.6882, -0.5257, -0.5, -0.5878, 1.735e-06, -0.809, -0.6882, -0.5257, -0.5, -0.9511, 1.104e-06, -0.309, -0.9511, 1.104e-06, -0.309, -0.6882, -0.5257, -0.5, -0.8944, -0.4472, -1.025e-06, -0.7236, 0.4472, 0.5257, -0.9511, 1.112e-06, 0.309, -0.5878, -1.953e-06, 0.809, -0.9511, 1.112e-06, 0.309, -0.8944, -0.4472, -1.025e-06, -0.6882, -0.5257, 0.5, -0.9511, 1.112e-06, 0.309, -0.6882, -0.5257, 0.5, -0.5878, -1.953e-06, 0.809, -0.5878, -1.953e-06, 0.809, -0.6882, -0.5257, 0.5, -0.2764, -0.4472, 0.8507, 0.2764, 0.4472, 0.8507, -7.428e-08, -7.959e-09, 1.0, 0.5878, 7.428e-08, 0.809, -7.428e-08, -7.959e-09, 1.0, -0.2764, -0.4472, 0.8507, 0.2629, -0.5257, 0.809, -7.428e-08, -7.959e-09, 1.0, 0.2629, -0.5257, 0.809, 0.5878, 7.428e-08, 0.809, 0.5878, 7.428e-08, 0.809, 0.2629, -0.5257, 0.809, 0.7236, -0.4472, 0.5257, 0.7236, -0.4472, -0.5257, 0.5878, -2.258e-06, -0.809, 0.9511, -9.285e-07, -0.309, 0.5878, -2.258e-06, -0.809, 0.2764, 0.4472, -0.8507, 0.6882, 0.5257, -0.5, 0.5878, -2.258e-06, -0.809, 0.6882, 0.5257, -0.5, 0.9511, -9.285e-07, -0.309, 0.9511, -9.285e-07, -0.309, 0.6882, 0.5257, -0.5, 0.8944, 0.4472, -1.004e-06, -0.2764, -0.4472, -0.8506, -0.5878, 1.735e-06, -0.809, 3.651e-07, 2.918e-07, -1.0, -0.5878, 1.735e-06, -0.809, -0.7236, 0.4472, -0.5257, -0.2629, 0.5257, -0.809, -0.5878, 1.735e-06, -0.809, -0.2629, 0.5257, -0.809, 3.651e-07, 2.918e-07, -1.0, 3.651e-07, 2.918e-07, -1.0, -0.2629, 0.5257, -0.809, 0.2764, 0.4472, -0.8507, -0.8944, -0.4472, -1.025e-06, -0.9511, 1.112e-06, 0.309, -0.9511, 1.104e-06, -0.309, -0.9511, 1.112e-06, 0.309, -0.7236, 0.4472, 0.5257, -0.8507, 0.5257, -8.808e-07, -0.9511, 1.112e-06, 0.309, -0.8507, 0.5257, -8.808e-07, -0.9511, 1.104e-06, -0.309, -0.9511, 1.104e-06, -0.309, -0.8507, 0.5257, -8.808e-07, -0.7236, 0.4472, -0.5257, -0.2764, -0.4472, 0.8507, -7.428e-08, -7.959e-09, 1.0, -0.5878, -1.953e-06, 0.809, -7.428e-08, -7.959e-09, 1.0, 0.2764, 0.4472, 0.8507, -0.2629, 0.5257, 0.809, -7.428e-08, -7.959e-09, 1.0, -0.2629, 0.5257, 0.809, -0.5878, -1.953e-06, 0.809, -0.5878, -1.953e-06, 0.809, -0.2629, 0.5257, 0.809, -0.7236, 0.4472, 0.5257, 0.7236, -0.4472, 0.5257, 0.9511, -1.085e-06, 0.309, 0.5878, 7.428e-08, 0.809, 0.9511, -1.085e-06, 0.309, 0.8944, 0.4472, -1.004e-06, 0.6882, 0.5257, 0.5, 0.9511, -1.085e-06, 0.309, 0.6882, 0.5257, 0.5, 0.5878, 7.428e-08, 0.809, 0.5878, 7.428e-08, 0.809, 0.6882, 0.5257, 0.5, 0.2764, 0.4472, 0.8507, 1.225e-06, -1.0, -1.02e-06, -0.1625, -0.8507, -0.5, 0.4253, -0.8506, -0.309, -0.1625, -0.8507, -0.5, -0.2764, -0.4472, -0.8506, 0.2629, -0.5257, -0.809, -0.1625, -0.8507, -0.5, 0.2629, -0.5257, -0.809, 0.4253, -0.8506, -0.309, 0.4253, -0.8506, -0.309, 0.2629, -0.5257, -0.809, 0.7236, -0.4472, -0.5257, 1.225e-06, -1.0, -1.02e-06, -0.5257, -0.8507, -1.528e-06, -0.1625, -0.8507, -0.5, -0.5257, -0.8507, -1.528e-06, -0.8944, -0.4472, -1.025e-06, -0.6882, -0.5257, -0.5, -0.5257, -0.8507, -1.528e-06, -0.6882, -0.5257, -0.5, -0.1625, -0.8507, -0.5, -0.1625, -0.8507, -0.5, -0.6882, -0.5257, -0.5, -0.2764, -0.4472, -0.8506, 1.225e-06, -1.0, -1.02e-06, -0.1625, -0.8506, 0.5, -0.5257, -0.8507, -1.528e-06, -0.1625, -0.8506, 0.5, -0.2764, -0.4472, 0.8507, -0.6882, -0.5257, 0.5, -0.1625, -0.8506, 0.5, -0.6882, -0.5257, 0.5, -0.5257, -0.8507, -1.528e-06, -0.5257, -0.8507, -1.528e-06, -0.6882, -0.5257, 0.5, -0.8944, -0.4472, -1.025e-06, 1.225e-06, -1.0, -1.02e-06, 0.4253, -0.8507, 0.309, -0.1625, -0.8506, 0.5, 0.4253, -0.8507, 0.309, 0.7236, -0.4472, 0.5257, 0.2629, -0.5257, 0.809, 0.4253, -0.8507, 0.309, 0.2629, -0.5257, 0.809, -0.1625, -0.8506, 0.5, -0.1625, -0.8506, 0.5, 0.2629, -0.5257, 0.809, -0.2764, -0.4472, 0.8507, 1.225e-06, -1.0, -1.02e-06, 0.4253, -0.8506, -0.309, 0.4253, -0.8507, 0.309, 0.4253, -0.8506, -0.309, 0.7236, -0.4472, -0.5257, 0.8507, -0.5257, -8.808e-07, 0.4253, -0.8506, -0.309, 0.8507, -0.5257, -8.808e-07, 0.4253, -0.8507, 0.309, 0.4253, -0.8507, 0.309, 0.8507, -0.5257, -8.808e-07, 0.7236, -0.4472, 0.5257, -0.1203, 0.9739, -0.1925, -0.1203, 0.9739, -0.1925, -0.1203, 0.9739, -0.1925, 0.6196, 0.6196, -0.4818, 0.6196, 0.6196, -0.4818, 0.6197, 0.6196, -0.4818, -0.01869, 0.9414, -0.3369, -0.01872, 0.9414, -0.3369, -0.01868, 0.9414, -0.3369, -0.04246, 0.8041, -0.593, -0.0425, 0.8041, -0.593, -0.04248, 0.8041, -0.593, 0.9739, -0.1203, -0.1925, 0.9739, -0.1203, -0.1925, 0.9739, -0.1203, -0.1925, 0.8738, 0.08963, -0.478, 0.8738, 0.08958, -0.478, 0.8738, 0.08959, -0.478, 0.9298, 0.1071, -0.3523, 0.9298, 0.1071, -0.3523, 0.9298, 0.1071, -0.3523, 0.3025, 0.4102, -0.8604, 0.3025, 0.4102, -0.8604, 0.3025, 0.4102, -0.8604, 0.2442, 0.3312, -0.9114, 0.2442, 0.3312, -0.9114, 0.2442, 0.3312, -0.9114, 0.1158, 0.9744, -0.1926, 0.1158, 0.9744, -0.1926, 0.1158, 0.9744, -0.1926, 0.04247, 0.8041, -0.593, 0.04247, 0.8041, -0.593, 0.04249, 0.8041, -0.593, 0.01814, 0.9431, -0.332, 0.0182, 0.9431, -0.332, 0.01816, 0.9431, -0.332, -0.6196, 0.6196, -0.4818, -0.6196, 0.6196, -0.4818, -0.6196, 0.6196, -0.4818, -0.2442, 0.3312, -0.9114, -0.2442, 0.3312, -0.9114, -0.2442, 0.3312, -0.9114, -0.3025, 0.4102, -0.8604, -0.3025, 0.4102, -0.8604, -0.3025, 0.4102, -0.8604, -0.9297, 0.1071, -0.3523, -0.9297, 0.1071, -0.3523, -0.9297, 0.1071, -0.3523, -0.8756, 0.09011, -0.4745, -0.8756, 0.09006, -0.4745, -0.8756, 0.09014, -0.4745, -0.9744, -0.1158, -0.1926, -0.9744, -0.1158, -0.1926, -0.9744, -0.1158, -0.1926, 0.1158, 0.9744, 0.1926, 0.1158, 0.9744, 0.1926, 0.1158, 0.9744, 0.1926, -0.6196, 0.6196, 0.4818, -0.6196, 0.6197, 0.4818, -0.6196, 0.6196, 0.4818, 0.01816, 0.9431, 0.332, 0.01823, 0.9431, 0.332, 0.01817, 0.9431, 0.332, 0.04247, 0.8041, 0.593, 0.0425, 0.8041, 0.593, 0.04249, 0.8041, 0.593, -0.9744, -0.1158, 0.1926, -0.9744, -0.1158, 0.1926, -0.9744, -0.1158, 0.1926, -0.8756, 0.09011, 0.4745, -0.8756, 0.09007, 0.4745, -0.8756, 0.09009, 0.4745, -0.9297, 0.1071, 0.3523, -0.9297, 0.1071, 0.3523, -0.9298, 0.1071, 0.3523, -0.3025, 0.4102, 0.8604, -0.3025, 0.4102, 0.8604, -0.3025, 0.4102, 0.8604, -0.2442, 0.3312, 0.9114, -0.2442, 0.3312, 0.9114, -0.2442, 0.3312, 0.9114, -0.1203, 0.9739, 0.1925, -0.1203, 0.9739, 0.1925, -0.1203, 0.9739, 0.1925, -0.04248, 0.8041, 0.593, -0.04247, 0.8041, 0.593, -0.04249, 0.8041, 0.593, -0.01866, 0.9414, 0.3369, -0.01871, 0.9414, 0.3369, -0.0187, 0.9414, 0.3369, 0.6196, 0.6196, 0.4818, 0.6197, 0.6196, 0.4818, 0.6196, 0.6196, 0.4818, 0.2442, 0.3312, 0.9114, 0.2442, 0.3312, 0.9114, 0.2442, 0.3312, 0.9114, 0.3025, 0.4102, 0.8604, 0.3025, 0.4102, 0.8604, 0.3025, 0.4102, 0.8604, 0.9298, 0.1071, 0.3523, 0.9298, 0.1071, 0.3523, 0.9298, 0.1071, 0.3523, 0.8738, 0.0896, 0.478, 0.8738, 0.08957, 0.478, 0.8738, 0.08965, 0.478, 0.9739, -0.1203, 0.1925, 0.9739, -0.1203, 0.1925, 0.9739, -0.1203, 0.1925, -0.1195, -0.974, -0.1925, -0.1195, -0.974, -0.1925, -0.1195, -0.974, -0.1925, -0.04247, -0.8041, -0.593, -0.04247, -0.8041, -0.593, -0.04249, -0.8041, -0.593, -0.01862, -0.9416, -0.3361, -0.01859, -0.9416, -0.3361, -0.01863, -0.9416, -0.3361, 0.6196, -0.6196, -0.4818, 0.6197, -0.6196, -0.4818, 0.6196, -0.6196, -0.4818, 0.2442, -0.3312, -0.9114, 0.2442, -0.3312, -0.9114, 0.2442, -0.3312, -0.9114, 0.3025, -0.4102, -0.8604, 0.3025, -0.4102, -0.8604, 0.3025, -0.4102, -0.8604, 0.9298, -0.1071, -0.3523, 0.9298, -0.1071, -0.3523, 0.9298, -0.1071, -0.3523, 0.8741, -0.08971, -0.4774, 0.8741, -0.08966, -0.4774, 0.8741, -0.08972, -0.4774, 0.974, 0.1195, -0.1925, 0.974, 0.1195, -0.1925, 0.974, 0.1195, -0.1925, 0.1141, -0.9746, -0.1926, 0.1141, -0.9746, -0.1926, 0.1141, -0.9746, -0.1926, -0.6196, -0.6196, -0.4818, -0.6196, -0.6196, -0.4818, -0.6196, -0.6196, -0.4818, 0.01809, -0.9437, -0.3302, 0.01811, -0.9437, -0.3302, 0.01813, -0.9437, -0.3302, 0.04246, -0.8041, -0.593, 0.0425, -0.8041, -0.593, 0.04248, -0.8041, -0.593, -0.9746, 0.1141, -0.1926, -0.9746, 0.1141, -0.1926, -0.9746, 0.1141, -0.1926, -0.8763, -0.09032, -0.4732, -0.8763, -0.09034, -0.4732, -0.8763, -0.09031, -0.4732, -0.9297, -0.1071, -0.3523, -0.9297, -0.1071, -0.3523, -0.9298, -0.1071, -0.3523, -0.3025, -0.4102, -0.8604, -0.3025, -0.4102, -0.8604, -0.3025, -0.4102, -0.8604, -0.2442, -0.3312, -0.9114, -0.2442, -0.3312, -0.9114, -0.2442, -0.3312, -0.9114, 0.1141, -0.9746, 0.1926, 0.1141, -0.9746, 0.1926, 0.1141, -0.9746, 0.1926, 0.04248, -0.8041, 0.593, 0.04247, -0.8041, 0.593, 0.04249, -0.8041, 0.593, 0.01811, -0.9437, 0.3302, 0.01809, -0.9437, 0.3302, 0.0181, -0.9437, 0.3302, -0.6196, -0.6196, 0.4818, -0.6196, -0.6196, 0.4818, -0.6196, -0.6196, 0.4818, -0.2442, -0.3312, 0.9114, -0.2442, -0.3312, 0.9114, -0.2442, -0.3312, 0.9114, -0.3025, -0.4102, 0.8604, -0.3025, -0.4102, 0.8604, -0.3025, -0.4102, 0.8604, -0.9297, -0.1071, 0.3523, -0.9297, -0.1071, 0.3523, -0.9297, -0.1071, 0.3523, -0.8763, -0.09032, 0.4732, -0.8763, -0.09032, 0.4732, -0.8763, -0.09033, 0.4732, -0.9746, 0.1141, 0.1926, -0.9746, 0.1141, 0.1926, -0.9746, 0.1141, 0.1926, -0.1195, -0.974, 0.1925, -0.1195, -0.974, 0.1925, -0.1195, -0.974, 0.1925, 0.6196, -0.6196, 0.4818, 0.6196, -0.6196, 0.4818, 0.6196, -0.6196, 0.4818, -0.01863, -0.9416, 0.3361, -0.01861, -0.9416, 0.3361, -0.01865, -0.9416, 0.3361, -0.04247, -0.8041, 0.593, -0.0425, -0.8041, 0.593, -0.04249, -0.8041, 0.593, 0.974, 0.1195, 0.1925, 0.974, 0.1195, 0.1925, 0.974, 0.1195, 0.1925, 0.8741, -0.0897, 0.4774, 0.8741, -0.08967, 0.4774, 0.8741, -0.08969, 0.4774, 0.9298, -0.1071, 0.3523, 0.9298, -0.1071, 0.3523, 0.9298, -0.1071, 0.3523, 0.3025, -0.4102, 0.8604, 0.3025, -0.4102, 0.8604, 0.3025, -0.4102, 0.8604, 0.2442, -0.3312, 0.9114, 0.2442, -0.3312, 0.9114, 0.2442, -0.3312, 0.9114, -0.7737, 0.6036, -0.1925, -0.7737, 0.6036, -0.1925, -0.7737, 0.6036, -0.1925, -9.303e-06, 0.8763, -0.4818, 1.892e-06, 0.8763, -0.4818, 4.787e-05, 0.8763, -0.4818, -0.6789, 0.6524, -0.3369, -0.6789, 0.6524, -0.3369, -0.6788, 0.6524, -0.3369, -0.5987, 0.5385, -0.593, -0.5987, 0.5385, -0.593, -0.5987, 0.5385, -0.593, 0.7737, 0.6036, -0.1925, 0.7737, 0.6036, -0.1925, 0.7737, 0.6036, -0.1925, 0.5545, 0.6812, -0.478, 0.5545, 0.6812, -0.478, 0.5545, 0.6812, -0.478, 0.5817, 0.7332, -0.3523, 0.5817, 0.7332, -0.3523, 0.5817, 0.7332, -0.3523, -0.0761, 0.5039, -0.8604, -0.07608, 0.5039, -0.8604, -0.07609, 0.5039, -0.8604, -0.06149, 0.4068, -0.9114, -0.0615, 0.4068, -0.9114, -0.06149, 0.4068, -0.9114, -0.6072, 0.7709, -0.1926, -0.6072, 0.7709, -0.1926, -0.6072, 0.7709, -0.1926, -0.5385, 0.5987, -0.593, -0.5385, 0.5987, -0.593, -0.5385, 0.5987, -0.593, -0.654, 0.6798, -0.332, -0.654, 0.6798, -0.332, -0.654, 0.6798, -0.332, -0.8763, -1.752e-05, -0.4818, -0.8763, -3.003e-05, -0.4818, -0.8763, 3.298e-05, -0.4818, -0.4068, 0.06149, -0.9114, -0.4068, 0.0615, -0.9114, -0.4068, 0.06151, -0.9114, -0.5039, 0.07608, -0.8604, -0.5039, 0.07607, -0.8604, -0.5039, 0.0761, -0.8604, -0.7332, -0.5817, -0.3523, -0.7332, -0.5817, -0.3523, -0.7332, -0.5817, -0.3523, -0.6829, -0.5554, -0.4745, -0.6829, -0.5554, -0.4745, -0.6829, -0.5554, -0.4745, -0.6072, -0.7709, -0.1926, -0.6072, -0.7709, -0.1926, -0.6072, -0.7709, -0.1926, -0.6072, 0.7709, 0.1926, -0.6072, 0.7709, 0.1926, -0.6072, 0.7709, 0.1926, -0.8763, 6.917e-06, 0.4818, -0.8763, 4.964e-05, 0.4818, -0.8763, -5.707e-06, 0.4818, -0.654, 0.6798, 0.332, -0.654, 0.6798, 0.332, -0.654, 0.6798, 0.332, -0.5385, 0.5987, 0.593, -0.5385, 0.5987, 0.593, -0.5385, 0.5987, 0.593, -0.6072, -0.7709, 0.1926, -0.6072, -0.7709, 0.1926, -0.6072, -0.7709, 0.1926, -0.6829, -0.5555, 0.4745, -0.6829, -0.5554, 0.4745, -0.6829, -0.5554, 0.4745, -0.7332, -0.5817, 0.3523, -0.7332, -0.5817, 0.3523, -0.7332, -0.5817, 0.3523, -0.5039, 0.0761, 0.8604, -0.5039, 0.07608, 0.8604, -0.5039, 0.07609, 0.8604, -0.4068, 0.06149, 0.9114, -0.4068, 0.0615, 0.9114, -0.4068, 0.06151, 0.9114, -0.7737, 0.6036, 0.1925, -0.7737, 0.6036, 0.1925, -0.7737, 0.6036, 0.1925, -0.5987, 0.5385, 0.593, -0.5987, 0.5385, 0.593, -0.5987, 0.5385, 0.593, -0.6788, 0.6524, 0.3369, -0.6788, 0.6524, 0.3369, -0.6789, 0.6524, 0.3369, 1.306e-05, 0.8763, 0.4818, 7.318e-05, 0.8763, 0.4818, 1.984e-05, 0.8763, 0.4818, -0.06149, 0.4068, 0.9114, -0.06151, 0.4068, 0.9114, -0.06151, 0.4068, 0.9114, -0.07608, 0.5039, 0.8604, -0.07613, 0.5039, 0.8604, -0.07609, 0.5039, 0.8604, 0.5817, 0.7331, 0.3523, 0.5817, 0.7332, 0.3523, 0.5817, 0.7332, 0.3523, 0.5545, 0.6812, 0.478, 0.5545, 0.6812, 0.478, 0.5545, 0.6812, 0.478, 0.7737, 0.6036, 0.1925, 0.7737, 0.6036, 0.1925, 0.7737, 0.6036, 0.1925, 0.6042, -0.7732, -0.1925, 0.6042, -0.7732, -0.1925, 0.6042, -0.7732, -0.1925, 0.5385, -0.5987, -0.593, 0.5385, -0.5987, -0.593, 0.5385, -0.5987, -0.593, 0.6527, -0.679, -0.3361, 0.6527, -0.679, -0.3361, 0.6527, -0.679, -0.3361, 0.8763, 3.542e-05, -0.4818, 0.8763, 5.873e-05, -0.4818, 0.8763, 3.669e-06, -0.4818, 0.4068, -0.06149, -0.9114, 0.4068, -0.06149, -0.9114, 0.4068, -0.06151, -0.9114, 0.5039, -0.07608, -0.8604, 0.5039, -0.07607, -0.8604, 0.5039, -0.07609, -0.8604, 0.7332, 0.5817, -0.3523, 0.7332, 0.5817, -0.3523, 0.7332, 0.5817, -0.3523, 0.6815, 0.5547, -0.4774, 0.6815, 0.5547, -0.4774, 0.6815, 0.5547, -0.4774, 0.6042, 0.7732, -0.1925, 0.6042, 0.7732, -0.1925, 0.6042, 0.7732, -0.1925, 0.7699, -0.6085, -0.1926, 0.7699, -0.6084, -0.1926, 0.7699, -0.6085, -0.1926, 3.184e-05, -0.8763, -0.4818, -1.624e-06, -0.8763, -0.4818, 9.291e-06, -0.8763, -0.4818, 0.6801, -0.6545, -0.3302, 0.6801, -0.6545, -0.3302, 0.6801, -0.6545, -0.3302, 0.5987, -0.5385, -0.593, 0.5987, -0.5385, -0.593, 0.5987, -0.5385, -0.593, -0.7699, -0.6084, -0.1926, -0.7698, -0.6085, -0.1926, -0.7699, -0.6085, -0.1926, -0.5558, -0.6835, -0.4732, -0.5558, -0.6835, -0.4732, -0.5558, -0.6835, -0.4732, -0.5817, -0.7332, -0.3523, -0.5817, -0.7332, -0.3523, -0.5817, -0.7332, -0.3523, 0.07611, -0.5039, -0.8604, 0.07608, -0.5039, -0.8604, 0.07609, -0.5039, -0.8604, 0.06149, -0.4068, -0.9114, 0.0615, -0.4068, -0.9114, 0.0615, -0.4068, -0.9114, 0.7698, -0.6085, 0.1926, 0.7699, -0.6085, 0.1926, 0.7699, -0.6084, 0.1926, 0.5987, -0.5385, 0.593, 0.5987, -0.5385, 0.593, 0.5987, -0.5385, 0.593, 0.6801, -0.6545, 0.3302, 0.6801, -0.6545, 0.3302, 0.6801, -0.6545, 0.3302, 7.089e-06, -0.8763, 0.4818, -1.408e-05, -0.8763, 0.4818, -1.706e-05, -0.8763, 0.4818, 0.06149, -0.4068, 0.9114, 0.06151, -0.4068, 0.9114, 0.06151, -0.4068, 0.9114, 0.07608, -0.5039, 0.8604, 0.07613, -0.5039, 0.8604, 0.07609, -0.5039, 0.8604, -0.5817, -0.7332, 0.3523, -0.5817, -0.7332, 0.3523, -0.5817, -0.7332, 0.3523, -0.5558, -0.6835, 0.4732, -0.5558, -0.6835, 0.4732, -0.5558, -0.6835, 0.4732, -0.7699, -0.6084, 0.1926, -0.7699, -0.6085, 0.1926, -0.7699, -0.6085, 0.1926, 0.6042, -0.7732, 0.1925, 0.6042, -0.7732, 0.1925, 0.6042, -0.7732, 0.1925, 0.8763, 1.244e-05, 0.4818, 0.8763, -1.492e-05, 0.4818, 0.8763, 3.377e-05, 0.4818, 0.6527, -0.679, 0.3361, 0.6527, -0.679, 0.3361, 0.6527, -0.679, 0.3361, 0.5385, -0.5987, 0.593, 0.5385, -0.5987, 0.593, 0.5385, -0.5987, 0.593, 0.6042, 0.7732, 0.1925, 0.6042, 0.7732, 0.1925, 0.6042, 0.7732, 0.1925, 0.6814, 0.5547, 0.4774, 0.6815, 0.5547, 0.4774, 0.6815, 0.5547, 0.4774, 0.7332, 0.5817, 0.3523, 0.7332, 0.5817, 0.3523, 0.7332, 0.5817, 0.3523, 0.5039, -0.0761, 0.8604, 0.5039, -0.07613, 0.8604, 0.5039, -0.07609, 0.8604, 0.4068, -0.06149, 0.9114, 0.4068, -0.0615, 0.9114, 0.4068, -0.0615, 0.9114])] * 3)])

# ---- objects
ob_sun_483 = bpy.data.objects.new('Sun_483', me_sun_483)

# ---- transforms, parenting, visibility, modifiers, constraints
ob_sun_483.location = (0.0, 0.0, 0.0)
ob_sun_483.rotation_euler = (1.571, -0.0, 0.0)

# ---- collection membership
col_collection.objects.link(ob_sun_483)

# ---- scene / render settings (as saved in the file)
scene.frame_start = 1; scene.frame_end = 250; scene.frame_set(1)
scene.render.engine = 'BLENDER_EEVEE_NEXT'
scene.cycles.sampling_pattern = 'TABULATED_SOBOL'
scene.cycles.use_light_tree = False
scene.view_settings.view_transform = 'Filmic'
bpy.context.view_layer.update()

# ---- added for rendering (the .blend has no active camera and no usable light): camera, sun
cam_auto = bpy.data.cameras.new('AutoCamera')
cam_auto.lens = 50.0
cam_auto.sensor_width = 36.0
cam_auto.clip_end = 1412.8
ob_auto_camera = bpy.data.objects.new('AutoCamera', cam_auto)
scene.collection.objects.link(ob_auto_camera)
ob_auto_camera.location = (80.473, -113.684, 107.451)
ob_auto_camera.rotation_euler = (1.09748, -7.21219e-08, 0.694738)
scene.camera = ob_auto_camera
light_auto_sun = bpy.data.lights.new('AutoSun', 'SUN')
light_auto_sun.energy = 3.0
light_auto_sun.angle = 0.0523599
ob_auto_sun = bpy.data.objects.new('AutoSun', light_auto_sun)
scene.collection.objects.link(ob_auto_sun)
ob_auto_sun.rotation_euler = (0.872665, 0.174533, 0.523599)
bpy.context.view_layer.update()
